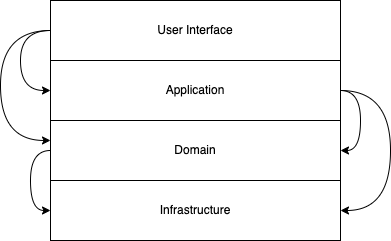

The diagram above was exported from draw.io. Its source (the exported page's mxGraphModel, read from the mxfile embedded in the PNG):
<mxGraphModel dx="946" dy="672" grid="1" gridSize="10" guides="1" tooltips="1" connect="1" arrows="1" fold="1" page="1" pageScale="1" pageWidth="827" pageHeight="1169" math="0" shadow="0">
  <root>
    <mxCell id="0" />
    <mxCell id="1" parent="0" />
    <mxCell id="ee6gDluuA8NzgfGByvZ9-5" style="edgeStyle=orthogonalEdgeStyle;rounded=0;orthogonalLoop=1;jettySize=auto;html=1;elbow=vertical;curved=1;entryX=0;entryY=0.5;entryDx=0;entryDy=0;" edge="1" parent="1" source="ee6gDluuA8NzgfGByvZ9-1" target="ee6gDluuA8NzgfGByvZ9-2">
      <mxGeometry relative="1" as="geometry">
        <mxPoint x="260" y="230" as="targetPoint" />
        <Array as="points">
          <mxPoint x="270" y="160" />
          <mxPoint x="270" y="220" />
        </Array>
      </mxGeometry>
    </mxCell>
    <mxCell id="ee6gDluuA8NzgfGByvZ9-9" style="edgeStyle=orthogonalEdgeStyle;curved=1;rounded=0;orthogonalLoop=1;jettySize=auto;html=1;elbow=vertical;entryX=0;entryY=0.333;entryDx=0;entryDy=0;entryPerimeter=0;" edge="1" parent="1" source="ee6gDluuA8NzgfGByvZ9-1" target="ee6gDluuA8NzgfGByvZ9-3">
      <mxGeometry relative="1" as="geometry">
        <mxPoint x="290" y="270" as="targetPoint" />
        <Array as="points">
          <mxPoint x="250" y="160" />
          <mxPoint x="250" y="270" />
        </Array>
      </mxGeometry>
    </mxCell>
    <mxCell id="ee6gDluuA8NzgfGByvZ9-1" value="User Interface" style="rounded=0;whiteSpace=wrap;html=1;" vertex="1" parent="1">
      <mxGeometry x="300" y="130" width="290" height="60" as="geometry" />
    </mxCell>
    <mxCell id="ee6gDluuA8NzgfGByvZ9-11" style="edgeStyle=orthogonalEdgeStyle;curved=1;rounded=0;orthogonalLoop=1;jettySize=auto;html=1;elbow=vertical;entryX=1;entryY=0.5;entryDx=0;entryDy=0;" edge="1" parent="1" source="ee6gDluuA8NzgfGByvZ9-2" target="ee6gDluuA8NzgfGByvZ9-3">
      <mxGeometry relative="1" as="geometry">
        <mxPoint x="620" y="280" as="targetPoint" />
        <Array as="points">
          <mxPoint x="610" y="220" />
          <mxPoint x="610" y="280" />
        </Array>
      </mxGeometry>
    </mxCell>
    <mxCell id="ee6gDluuA8NzgfGByvZ9-12" style="edgeStyle=orthogonalEdgeStyle;curved=1;rounded=0;orthogonalLoop=1;jettySize=auto;html=1;elbow=vertical;entryX=1;entryY=0.5;entryDx=0;entryDy=0;" edge="1" parent="1" source="ee6gDluuA8NzgfGByvZ9-2" target="ee6gDluuA8NzgfGByvZ9-4">
      <mxGeometry relative="1" as="geometry">
        <mxPoint x="670" y="340" as="targetPoint" />
        <Array as="points">
          <mxPoint x="640" y="220" />
          <mxPoint x="640" y="340" />
        </Array>
      </mxGeometry>
    </mxCell>
    <mxCell id="ee6gDluuA8NzgfGByvZ9-2" value="Application" style="rounded=0;whiteSpace=wrap;html=1;" vertex="1" parent="1">
      <mxGeometry x="300" y="190" width="290" height="60" as="geometry" />
    </mxCell>
    <mxCell id="ee6gDluuA8NzgfGByvZ9-6" style="edgeStyle=orthogonalEdgeStyle;curved=1;rounded=0;orthogonalLoop=1;jettySize=auto;html=1;entryX=0;entryY=0.5;entryDx=0;entryDy=0;elbow=vertical;" edge="1" parent="1" source="ee6gDluuA8NzgfGByvZ9-3" target="ee6gDluuA8NzgfGByvZ9-4">
      <mxGeometry relative="1" as="geometry">
        <Array as="points">
          <mxPoint x="280" y="280" />
          <mxPoint x="280" y="340" />
        </Array>
      </mxGeometry>
    </mxCell>
    <mxCell id="ee6gDluuA8NzgfGByvZ9-3" value="Domain" style="rounded=0;whiteSpace=wrap;html=1;" vertex="1" parent="1">
      <mxGeometry x="300" y="250" width="290" height="60" as="geometry" />
    </mxCell>
    <mxCell id="ee6gDluuA8NzgfGByvZ9-4" value="Infrastructure" style="rounded=0;whiteSpace=wrap;html=1;" vertex="1" parent="1">
      <mxGeometry x="300" y="310" width="290" height="60" as="geometry" />
    </mxCell>
  </root>
</mxGraphModel>